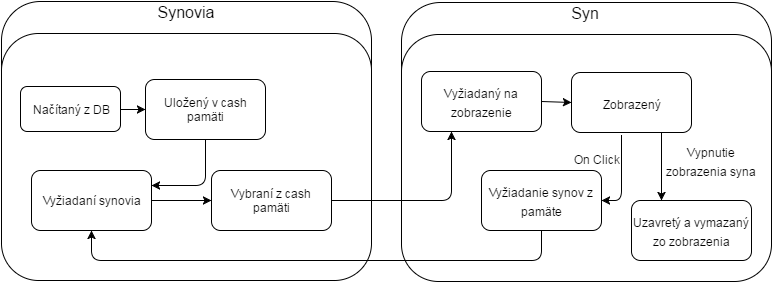

The diagram above was exported from draw.io. Its source (the exported page's mxGraphModel, read from the mxfile embedded in the PNG):
<mxGraphModel dx="1430" dy="745" grid="1" gridSize="10" guides="1" tooltips="1" connect="1" arrows="1" fold="1" page="1" pageScale="1" pageWidth="826" pageHeight="1169" background="#ffffff" math="0" shadow="0">
  <root>
    <mxCell id="0" />
    <mxCell id="1" parent="0" />
    <mxCell id="21" value="" style="rounded=1;whiteSpace=wrap;html=1;" parent="1" vertex="1">
      <mxGeometry x="40" y="141" width="370" height="260" as="geometry" />
    </mxCell>
    <mxCell id="10" style="edgeStyle=orthogonalEdgeStyle;rounded=0;html=1;exitX=0.5;exitY=0;entryX=0.5;entryY=0;jettySize=auto;orthogonalLoop=1;" parent="1" edge="1">
      <mxGeometry relative="1" as="geometry">
        <mxPoint x="190" y="220" as="sourcePoint" />
        <mxPoint x="190" y="220" as="targetPoint" />
      </mxGeometry>
    </mxCell>
    <mxCell id="11" value="" style="rounded=1;whiteSpace=wrap;html=1;" parent="1" vertex="1">
      <mxGeometry x="40" y="173" width="370" height="247" as="geometry" />
    </mxCell>
    <mxCell id="12" value="Synovia" style="text;html=1;strokeColor=none;fillColor=none;align=center;verticalAlign=middle;whiteSpace=wrap;fontSize=16;" parent="1" vertex="1">
      <mxGeometry x="144" y="141" width="160" height="20" as="geometry" />
    </mxCell>
    <mxCell id="17" style="edgeStyle=orthogonalEdgeStyle;rounded=0;html=1;entryX=0;entryY=0.5;jettySize=auto;orthogonalLoop=1;" parent="1" source="15" target="16" edge="1">
      <mxGeometry relative="1" as="geometry" />
    </mxCell>
    <mxCell id="15" value="Načítaný z DB" style="rounded=1;whiteSpace=wrap;html=1;" parent="1" vertex="1">
      <mxGeometry x="59" y="226" width="100" height="45" as="geometry" />
    </mxCell>
    <mxCell id="16" value="Uložený v cash pamäti" style="rounded=1;whiteSpace=wrap;html=1;" parent="1" vertex="1">
      <mxGeometry x="184" y="219" width="120" height="60" as="geometry" />
    </mxCell>
    <mxCell id="18" value="Vyžiadaní synovia" style="rounded=1;whiteSpace=wrap;html=1;" parent="1" vertex="1">
      <mxGeometry x="70" y="310" width="120" height="60" as="geometry" />
    </mxCell>
    <mxCell id="19" value="" style="endArrow=classic;html=1;exitX=0.5;exitY=1;entryX=1;entryY=0.25;" parent="1" source="16" target="18" edge="1">
      <mxGeometry width="50" height="50" relative="1" as="geometry">
        <mxPoint x="10" y="60" as="sourcePoint" />
        <mxPoint x="60" y="10" as="targetPoint" />
        <Array as="points">
          <mxPoint x="244" y="325" />
        </Array>
      </mxGeometry>
    </mxCell>
    <mxCell id="20" value="Vybraní z cash pamäti" style="rounded=1;whiteSpace=wrap;html=1;" parent="1" vertex="1">
      <mxGeometry x="250" y="310" width="120" height="60" as="geometry" />
    </mxCell>
    <mxCell id="22" value="" style="endArrow=classic;html=1;fontSize=16;entryX=0;entryY=0.5;exitX=1;exitY=0.5;" parent="1" source="18" target="20" edge="1">
      <mxGeometry width="50" height="50" relative="1" as="geometry">
        <mxPoint x="10" y="60" as="sourcePoint" />
        <mxPoint x="60" y="10" as="targetPoint" />
      </mxGeometry>
    </mxCell>
    <mxCell id="23" value="" style="rounded=1;whiteSpace=wrap;html=1;" parent="1" vertex="1">
      <mxGeometry x="440" y="142" width="370" height="260" as="geometry" />
    </mxCell>
    <mxCell id="24" value="" style="rounded=1;whiteSpace=wrap;html=1;" parent="1" vertex="1">
      <mxGeometry x="440" y="174" width="370" height="247" as="geometry" />
    </mxCell>
    <mxCell id="25" value="Syn" style="text;html=1;strokeColor=none;fillColor=none;align=center;verticalAlign=middle;whiteSpace=wrap;fontSize=16;" parent="1" vertex="1">
      <mxGeometry x="544" y="142" width="160" height="20" as="geometry" />
    </mxCell>
    <mxCell id="26" value="&lt;font style=&quot;font-size: 12px&quot;&gt;Vyžiadaný na zobrazenie&lt;/font&gt;" style="rounded=1;whiteSpace=wrap;html=1;strokeColor=#000000;fontSize=16;" parent="1" vertex="1">
      <mxGeometry x="460" y="211" width="120" height="60" as="geometry" />
    </mxCell>
    <mxCell id="27" value="&lt;font style=&quot;font-size: 12px&quot;&gt;Zobrazený&lt;/font&gt;" style="rounded=1;whiteSpace=wrap;html=1;strokeColor=#000000;fontSize=16;" parent="1" vertex="1">
      <mxGeometry x="610" y="212" width="120" height="60" as="geometry" />
    </mxCell>
    <mxCell id="28" value="&lt;font style=&quot;font-size: 12px&quot;&gt;Uzavretý a vymazaný zo zobrazenia&lt;/font&gt;" style="rounded=1;whiteSpace=wrap;html=1;strokeColor=#000000;fontSize=16;" parent="1" vertex="1">
      <mxGeometry x="670" y="340" width="120" height="60" as="geometry" />
    </mxCell>
    <mxCell id="29" value="&lt;font style=&quot;font-size: 12px&quot;&gt;Vyžiadanie synov z pamäte&lt;/font&gt;" style="rounded=1;whiteSpace=wrap;html=1;strokeColor=#000000;fontSize=16;" parent="1" vertex="1">
      <mxGeometry x="520" y="310" width="120" height="60" as="geometry" />
    </mxCell>
    <mxCell id="30" value="" style="endArrow=classic;html=1;fontSize=16;exitX=1;exitY=0.5;entryX=0;entryY=0.5;" parent="1" source="26" target="27" edge="1">
      <mxGeometry width="50" height="50" relative="1" as="geometry">
        <mxPoint x="10" y="60" as="sourcePoint" />
        <mxPoint x="60" y="10" as="targetPoint" />
      </mxGeometry>
    </mxCell>
    <mxCell id="31" value="" style="endArrow=classic;html=1;fontSize=16;exitX=0.75;exitY=1;entryX=0.25;entryY=0;" parent="1" source="27" target="28" edge="1">
      <mxGeometry width="50" height="50" relative="1" as="geometry">
        <mxPoint x="460" y="520" as="sourcePoint" />
        <mxPoint x="510" y="470" as="targetPoint" />
      </mxGeometry>
    </mxCell>
    <mxCell id="32" value="" style="endArrow=classic;html=1;fontSize=16;" parent="1" target="29" edge="1">
      <mxGeometry width="50" height="50" relative="1" as="geometry">
        <mxPoint x="660" y="275" as="sourcePoint" />
        <mxPoint x="60" y="10" as="targetPoint" />
        <Array as="points">
          <mxPoint x="660" y="340" />
        </Array>
      </mxGeometry>
    </mxCell>
    <mxCell id="33" value="" style="endArrow=classic;html=1;fontSize=16;exitX=0.5;exitY=1;entryX=0.5;entryY=1;" parent="1" source="29" target="18" edge="1">
      <mxGeometry width="50" height="50" relative="1" as="geometry">
        <mxPoint x="10" y="60" as="sourcePoint" />
        <mxPoint x="60" y="10" as="targetPoint" />
        <Array as="points">
          <mxPoint x="580" y="400" />
          <mxPoint x="130" y="400" />
        </Array>
      </mxGeometry>
    </mxCell>
    <mxCell id="34" value="" style="endArrow=classic;html=1;fontSize=16;exitX=1;exitY=0.5;entryX=0.25;entryY=1;" parent="1" source="20" target="26" edge="1">
      <mxGeometry width="50" height="50" relative="1" as="geometry">
        <mxPoint x="370" y="380" as="sourcePoint" />
        <mxPoint x="420" y="330" as="targetPoint" />
        <Array as="points">
          <mxPoint x="490" y="340" />
        </Array>
      </mxGeometry>
    </mxCell>
    <mxCell id="35" value="&lt;font style=&quot;font-size: 12px&quot;&gt;Vypnutie zobrazenia syna&lt;/font&gt;" style="text;html=1;strokeColor=none;fillColor=none;align=center;verticalAlign=middle;whiteSpace=wrap;fontSize=16;" parent="1" vertex="1">
      <mxGeometry x="700" y="290" width="100" height="20" as="geometry" />
    </mxCell>
    <mxCell id="36" value="&lt;font style=&quot;font-size: 12px&quot;&gt;On Click&lt;/font&gt;" style="text;html=1;strokeColor=none;fillColor=none;align=center;verticalAlign=middle;whiteSpace=wrap;fontSize=16;" parent="1" vertex="1">
      <mxGeometry x="600" y="287" width="70" height="20" as="geometry" />
    </mxCell>
  </root>
</mxGraphModel>